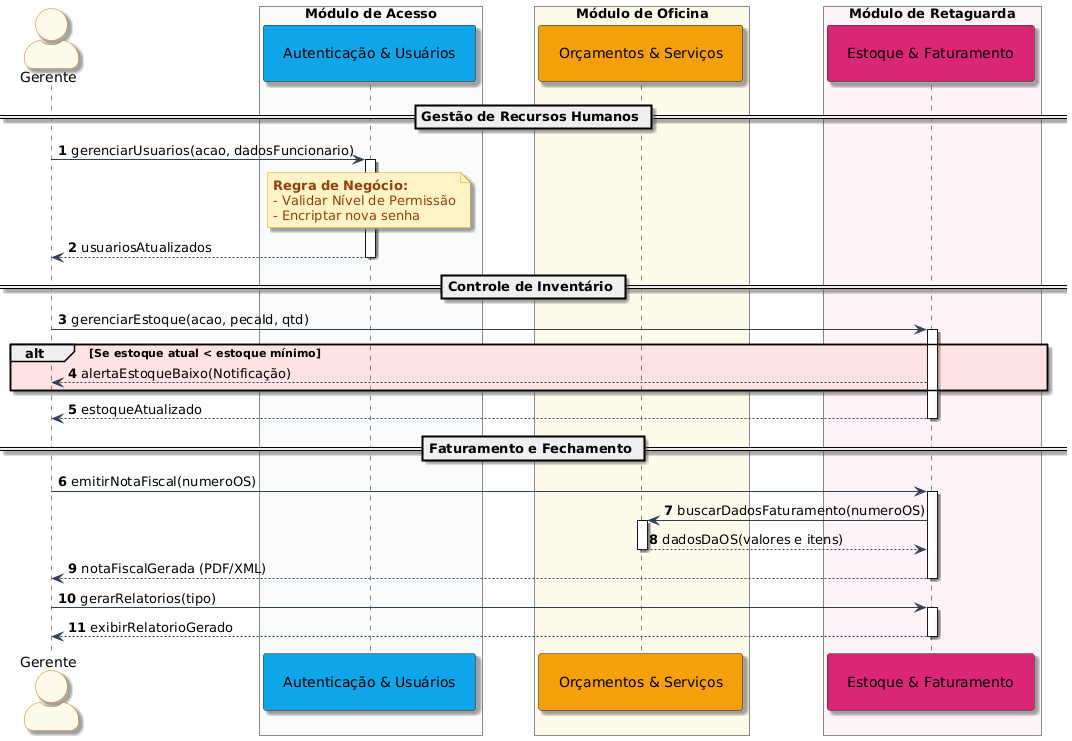

The diagram above was rendered by PlantUML. Its source (embedded in the PNG):
@startuml
autonumber

skinparam actorStyle awesome
skinparam monochrome false
skinparam shadowing true
skinparam defaultFontName "Segoe UI"
skinparam BoxPadding 25
<style>
participant {
    Padding 20
}
</style>


skinparam actor {
    BackgroundColor #FFFBEB
    BorderColor #D97706
}
skinparam ArrowColor #334155
skinparam Note {
    BackgroundColor #FEF3C7
    BorderColor #F59E0B
    FontColor #92400E
}

actor "Gerente" as ger

box "Módulo de Acesso" #F8FAFC
    participant "Autenticação & Usuários" as mod_auth #0EA5E9
end box

box "Módulo de Oficina" #FFFBEB
    participant "Orçamentos & Serviços" as mod_os #F59E0B
end box

box "Módulo de Retaguarda" #FDF2F8
    participant "Estoque & Faturamento" as mod_back #DB2777
end box

== Gestão de Recursos Humanos ==
ger -> mod_auth : gerenciarUsuarios(acao, dadosFuncionario)
activate mod_auth
note over mod_auth: **Regra de Negócio:**\n- Validar Nível de Permissão\n- Encriptar nova senha
mod_auth --> ger : usuariosAtualizados
deactivate mod_auth

== Controle de Inventário ==
ger -> mod_back : gerenciarEstoque(acao, pecaId, qtd)
activate mod_back
alt #FEE2E2 Se estoque atual < estoque mínimo
    mod_back --> ger : alertaEstoqueBaixo(Notificação)
end
mod_back --> ger : estoqueAtualizado
deactivate mod_back

== Faturamento e Fechamento ==
ger -> mod_back : emitirNotaFiscal(numeroOS)
activate mod_back

mod_back -> mod_os : buscarDadosFaturamento(numeroOS)
activate mod_os
mod_os --> mod_back : dadosDaOS(valores e itens)
deactivate mod_os

mod_back --> ger : notaFiscalGerada (PDF/XML)
deactivate mod_back

ger -> mod_back : gerarRelatorios(tipo)
activate mod_back
mod_back --> ger : exibirRelatorioGerado
deactivate mod_back
@enduml